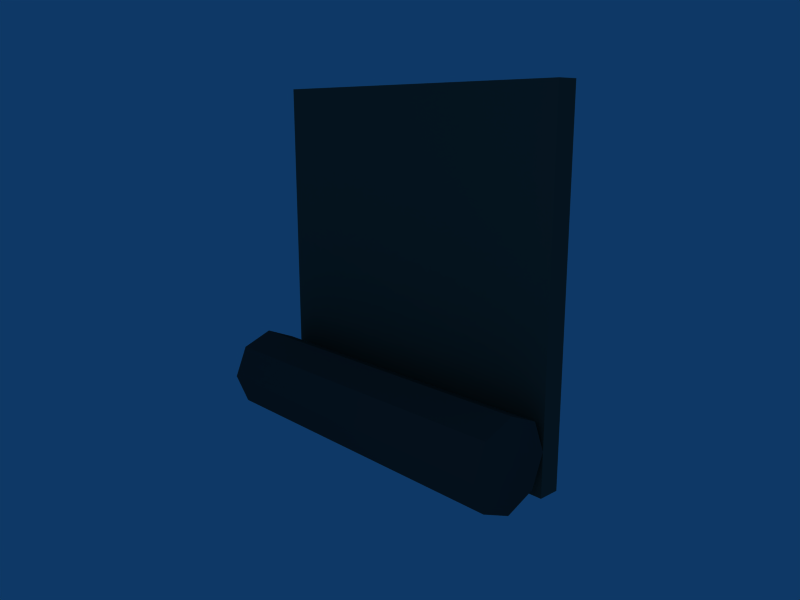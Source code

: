 # Source: alcantarilla_pared2.blend  (saved by Blender 2.45.0; exported with 4.5.12 LTS)
import bpy
from mathutils import Matrix  # noqa: F401  (used for matrix-valued properties, if any)

bpy.ops.wm.read_factory_settings(use_empty=True)
scene = bpy.context.scene
scene.name = 'Scene'

# ---- collections
col_collection_1 = bpy.data.collections.new('Collection 1'); scene.collection.children.link(col_collection_1)

# ---- materials (node trees are filled in below, after node groups)
mat_material_001 = bpy.data.materials.new('Material.001')
mat_material_001.alpha_threshold = 0.0
mat_material_001.diffuse_color = (0.252, 0.2662, 0.2555, 1.0)
mat_material_001.specular_color = (0.1513, 0.15, 0.15)
mat_material_001.roughness = 0.5
mat_material_001.line_color = (0.0, 0.0, 0.0, 1.0)
mat_material = bpy.data.materials.new('Material')
mat_material.alpha_threshold = 0.0
mat_material.diffuse_color = (0.2892, 0.3301, 0.29, 1.0)
mat_material.roughness = 0.5
mat_material.line_color = (0.0, 0.0, 0.0, 1.0)

# ---- material node trees

# ---- world
world_world = bpy.data.worlds.new('World'); scene.world = world_world
world_world.color = (0.05656, 0.2208, 0.4)
world_world.use_sun_shadow = False
world_world.sun_shadow_jitter_overblur = 0.0
world_world.cycles.sampling_method = 'MANUAL'
world_world.cycles.sample_map_resolution = 256

# ---- cameras
cam_camera = bpy.data.cameras.new('Camera')
cam_camera.passepartout_alpha = 0.2
cam_camera.clip_end = 100.0
cam_camera.lens = 35.0
cam_camera.ortho_scale = 7.314
cam_camera.show_passepartout = False
cam_camera.show_safe_areas = True
cam_camera.dof.focus_distance = 0.0
cam_camera.dof.aperture_fstop = 128.0

# ---- lights
light_spot = bpy.data.lights.new('Spot', 'POINT')
light_spot.transmission_factor = 0.0
light_spot.cutoff_distance = 30.0
light_spot.energy = 100.0
light_spot.shadow_buffer_clip_start = 1.001
light_spot.shadow_soft_size = 1.0
light_spot.shadow_maximum_resolution = 0.006
light_spot.use_absolute_resolution = True
light_spot.cycles.use_multiple_importance_sampling = False

# ---- meshes
me_cylinder_001 = bpy.data.meshes.new('Cylinder.001')
me_cylinder_001.from_pydata([(0.7071, 0.7071, -4.0), (1.0, -2.186e-07, -4.0), (0.7071, -0.7071, -4.0), (8.742e-08, -1.0, -4.0), (-0.7071, -0.7071, -4.0), (-1.0, -1.629e-07, -4.0), (-0.7071, 0.7071, -4.0), (-1.271e-07, 1.0, -4.0), (0.7071, 0.7071, 4.0), (1.0, 7.908e-07, 4.0), (0.7071, -0.7071, 4.0), (-1.987e-07, -1.0, 4.0), (-0.7071, -0.7071, 4.0), (-1.0, 8.385e-07, 4.0), (-0.7071, 0.7071, 4.0), (1.129e-06, 1.0, 4.0), (1.748e-07, -1.748e-07, -4.0), (-1.748e-07, 1.748e-07, 4.0)], [], [(16, 0, 1), (17, 9, 8), (16, 1, 2), (17, 10, 9), (16, 2, 3), (17, 11, 10), (16, 3, 4), (17, 12, 11), (16, 4, 5), (17, 13, 12), (16, 5, 6), (17, 14, 13), (16, 6, 7), (17, 15, 14), (7, 0, 16), (17, 8, 15), (0, 8, 9, 1), (1, 9, 10, 2), (2, 10, 11, 3), (3, 11, 12, 4), (4, 12, 13, 5), (5, 13, 14, 6), (6, 14, 15, 7), (8, 0, 7, 15)])
me_cylinder_001.materials.append(mat_material_001)
me_cylinder_001.use_remesh_preserve_volume = False
me_cylinder_001.use_remesh_preserve_attributes = False
me_cylinder_001.use_mirror_vertex_groups = False
me_cylinder_001.update()
me_cube = bpy.data.meshes.new('Cube')
me_cube.from_pydata([(4.0, 0.5, -4.0), (4.0, 0.0, -4.0), (-4.0, 1.788e-07, -4.0), (-4.0, 0.5, -4.0), (4.0, 0.5, 4.0), (4.0, -5.96e-07, 4.0), (-4.0, 3.576e-07, 4.0), (-4.0, 0.5, 4.0)], [], [(0, 1, 2, 3), (4, 7, 6, 5), (0, 4, 5, 1), (1, 5, 6, 2), (2, 6, 7, 3), (4, 0, 3, 7)])
me_cube.materials.append(mat_material)
me_cube.use_remesh_preserve_volume = False
me_cube.use_remesh_preserve_attributes = False
me_cube.use_mirror_vertex_groups = False
me_cube.update()

# ---- objects
ob_cylinder = bpy.data.objects.new('Cylinder', me_cylinder_001)
ob_cube = bpy.data.objects.new('Cube', me_cube)
ob_lamp = bpy.data.objects.new('Lamp', light_spot)
ob_camera = bpy.data.objects.new('Camera', cam_camera)

# ---- transforms, parenting, visibility, modifiers, constraints
ob_cylinder.location = (0.0, -1.0, 1.0)
ob_cylinder.rotation_euler = (1.571, -4.266e-17, 1.571)
ob_cylinder.lock_rotations_4d = False
ob_cylinder.empty_display_type = 'ARROWS'
ob_cylinder.color = (0.0, 0.0, 0.0, 1.0)
ob_cylinder.lineart.crease_threshold = 0.0
ob_cube.location = (0.0, 0.0, 4.0)
ob_cube.lock_rotations_4d = False
ob_cube.empty_display_type = 'ARROWS'
ob_cube.color = (0.0, 0.0, 0.0, 1.0)
ob_cube.lineart.crease_threshold = 0.0
ob_lamp.location = (8.076, -9.995, 5.904)
ob_lamp.rotation_euler = (0.6503, 0.05522, 1.866)
ob_lamp.lock_rotations_4d = False
ob_lamp.empty_display_type = 'ARROWS'
ob_lamp.color = (0.0, 0.0, 0.0, 0.0)
ob_lamp.lineart.crease_threshold = 0.0
ob_camera.location = (12.48, -11.51, 7.344)
ob_camera.rotation_euler = (1.339, 0.001715, 0.8297)
ob_camera.lock_rotations_4d = False
ob_camera.empty_display_type = 'ARROWS'
ob_camera.color = (0.0, 0.0, 0.0, 0.0)
ob_camera.display_type = 'WIRE'
ob_camera.lineart.crease_threshold = 0.0

# ---- collection membership
col_collection_1.objects.link(ob_cylinder)
col_collection_1.objects.link(ob_cube)
col_collection_1.objects.link(ob_lamp)
col_collection_1.objects.link(ob_camera)

# ---- scene / render settings (as saved in the file)
scene.camera = ob_camera
scene.frame_start = 1; scene.frame_end = 250; scene.frame_set(1)
scene.render.engine = 'BLENDER_EEVEE_NEXT'
scene.render.image_settings.file_format = 'JPEG'
scene.render.image_settings.color_mode = 'RGB'
scene.render.image_settings.compression = 90
scene.render.resolution_x = 800
scene.render.resolution_y = 600
scene.render.pixel_aspect_x = 100.0
scene.render.pixel_aspect_y = 100.0
scene.render.fps = 25
scene.render.dither_intensity = 0.0
scene.render.use_compositing = False
scene.render.use_sequencer = False
scene.render.bake_margin = 2
scene.render.bake_bias = 0.0
scene.render.use_stamp_time = False
scene.render.use_stamp_date = False
scene.render.use_stamp_frame = False
scene.render.use_stamp_camera = False
scene.render.use_stamp_scene = False
scene.render.use_stamp_filename = False
scene.render.use_stamp_render_time = False
scene.render.stamp_font_size = 0
scene.cycles.use_denoising = False
scene.cycles.samples = 10
scene.cycles.sampling_pattern = 'TABULATED_SOBOL'
scene.cycles.light_sampling_threshold = 0.0
scene.cycles.use_adaptive_sampling = False
scene.cycles.use_light_tree = False
scene.cycles.blur_glossy = 0.0
scene.cycles.volume_bounces = 1
scene.cycles.pixel_filter_type = 'GAUSSIAN'
scene.cycles.sample_clamp_indirect = 0.0
scene.view_settings.view_transform = 'Raw'
bpy.context.view_layer.update()
